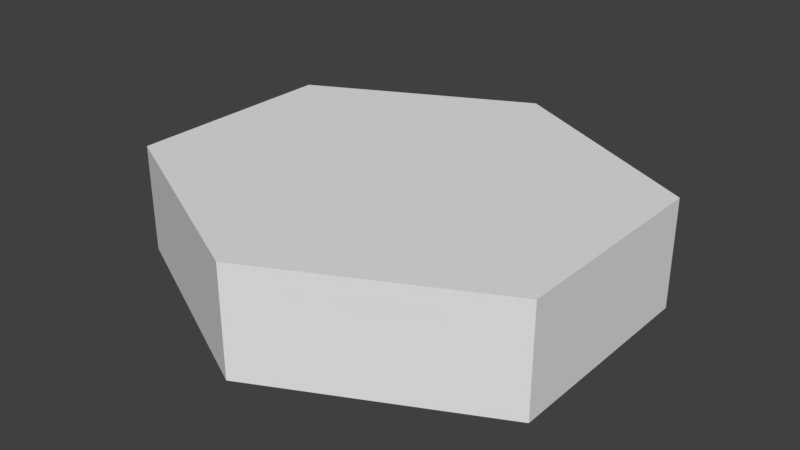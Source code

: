 # Source: HexagonTile.blend  (saved by Blender 2.80.75; exported with 4.5.12 LTS)
import bpy
from mathutils import Matrix  # noqa: F401  (used for matrix-valued properties, if any)

bpy.ops.wm.read_factory_settings(use_empty=True)
scene = bpy.context.scene
scene.name = 'Scene'

# ---- collections
col_collection_1 = bpy.data.collections.new('Collection 1'); scene.collection.children.link(col_collection_1)

# ---- world
world_world = bpy.data.worlds.new('World'); scene.world = world_world
world_world.color = (0.05088, 0.05088, 0.05088)
world_world.use_sun_shadow = False
world_world.sun_shadow_jitter_overblur = 0.0
world_world.cycles.sampling_method = 'MANUAL'

# ---- meshes
me_cylinder = bpy.data.meshes.new('Cylinder')
me_cylinder.from_pydata([(0.0, 1.0, -0.25), (0.0, 1.0, 0.25), (1.0, 0.5, -0.25), (1.0, 0.5, 0.25), (1.0, -0.5, -0.25), (1.0, -0.5, 0.25), (-8.742e-08, -1.0, -0.25), (-8.742e-08, -1.0, 0.25), (-1.0, -0.5, -0.25), (-1.0, -0.5, 0.25), (-1.0, 0.5, -0.25), (-1.0, 0.5, 0.25)], [], [(0, 1, 3, 2), (2, 3, 5, 4), (4, 5, 7, 6), (6, 7, 9, 8), (3, 1, 11, 9, 7, 5), (8, 9, 11, 10), (10, 11, 1, 0), (0, 2, 4, 6, 8, 10)])
me_cylinder.use_remesh_preserve_volume = False
me_cylinder.use_remesh_preserve_attributes = False
me_cylinder.use_mirror_vertex_groups = False
me_cylinder.update()

# ---- objects
ob_cylinder = bpy.data.objects.new('Cylinder', me_cylinder)

# ---- transforms, parenting, visibility, modifiers, constraints
ob_cylinder.location = (0.0, 0.0, 0.0)
ob_cylinder.lineart.crease_threshold = 0.0

# ---- collection membership
col_collection_1.objects.link(ob_cylinder)

# ---- scene / render settings (as saved in the file)
scene.frame_start = 1; scene.frame_end = 250; scene.frame_set(1)
scene.render.engine = 'BLENDER_EEVEE_NEXT'
scene.render.resolution_percentage = 50
scene.render.dither_intensity = 0.0
scene.cycles.use_denoising = False
scene.cycles.samples = 128
scene.cycles.sampling_pattern = 'TABULATED_SOBOL'
scene.cycles.use_adaptive_sampling = False
scene.cycles.use_light_tree = False
scene.cycles.blur_glossy = 0.0
scene.cycles.sample_clamp_indirect = 0.0
scene.view_settings.view_transform = 'Standard'
bpy.context.view_layer.update()

# ---- added for rendering (the .blend has no active camera and no usable light): camera, sun
cam_auto = bpy.data.cameras.new('AutoCamera')
cam_auto.lens = 50.0
cam_auto.sensor_width = 36.0
cam_auto.clip_end = 1000.0
ob_auto_camera = bpy.data.objects.new('AutoCamera', cam_auto)
scene.collection.objects.link(ob_auto_camera)
ob_auto_camera.location = (2.65751, -3.18901, 2.126)
ob_auto_camera.rotation_euler = (1.09748, -7.21219e-08, 0.694738)
scene.camera = ob_auto_camera
light_auto_sun = bpy.data.lights.new('AutoSun', 'SUN')
light_auto_sun.energy = 3.0
light_auto_sun.angle = 0.0523599
ob_auto_sun = bpy.data.objects.new('AutoSun', light_auto_sun)
scene.collection.objects.link(ob_auto_sun)
ob_auto_sun.rotation_euler = (0.872665, 0.174533, 0.523599)
bpy.context.view_layer.update()
